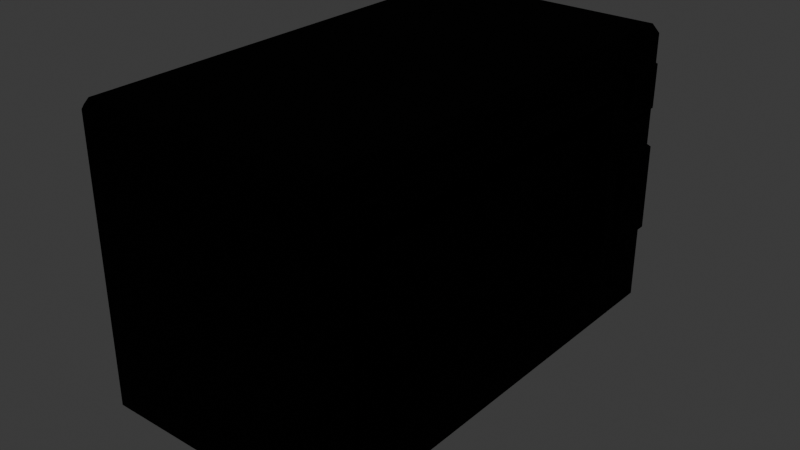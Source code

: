 # Source: microwave.blend  (saved by Blender 5.2.44; exported with 4.5.12 LTS)
import bpy
from mathutils import Matrix  # noqa: F401  (used for matrix-valued properties, if any)

bpy.ops.wm.read_factory_settings(use_empty=True)
scene = bpy.context.scene
scene.name = 'Scene'

# ---- collections
col_collection = bpy.data.collections.new('Collection'); scene.collection.children.link(col_collection)

# ---- images (referenced by path relative to the original .blend; pixels are not part of the script)
import os
ASSET_DIR = os.environ.get("B2B_ASSET_DIR", "")  # directory of the original .blend (textures are referenced by path, not embedded)
HERE = os.path.dirname(os.path.abspath(__file__))  # packed textures are extracted next to this script under _unpacked/

def load_image(name, relpath, width, height, colorspace="sRGB"):
    """Load a texture the original file referenced (path relative to the .blend, or extracted next to this script)."""
    p = next((c for c in (os.path.join(HERE, relpath), os.path.join(ASSET_DIR, relpath)) if relpath and os.path.exists(c)), "")
    if p:
        img = bpy.data.images.load(p, check_existing=True)
        img.name = name
    else:  # same state as the original file: an image datablock whose file is absent (Cycles renders it pink)
        img = bpy.data.images.new(name, width, height)
        img.source = "FILE"
        img.filepath = "//" + (relpath or name)
    img.colorspace_settings.name = colorspace
    return img
img_untitled_artwork_64_png = load_image('Untitled_Artwork 64.png', 'Untitled_Artwork 64.png', 1024, 1024, 'Display P3')

# ---- materials (node trees are filled in below, after node groups)
mat_material_001 = bpy.data.materials.new('Material.001')

# ---- material node trees
mat_material_001.use_nodes = True; mat_material_001.node_tree.nodes.clear()
_N = mat_material_001.node_tree.nodes; _L = mat_material_001.node_tree.links
n0 = _N.new('ShaderNodeBsdfPrincipled'); n0.name = 'Principled BSDF'; n0.location = (-200, 100)
n0.inputs[2].default_value = 1.0
n0.inputs[3].default_value = 1.1
n0.inputs[10].default_value = 0.005
n1 = _N.new('ShaderNodeOutputMaterial'); n1.name = 'Material Output'; n1.location = (200, 100)
n2 = _N.new('ShaderNodeTexImage'); n2.name = 'Image Texture'; n2.location = (-490, 60)
n2.image = img_untitled_artwork_64_png
_L.new(n0.outputs[0], n1.inputs[0])
_L.new(n2.outputs[0], n0.inputs[0])
n1.is_active_output = True

# ---- world
world_world = bpy.data.worlds.new('World'); scene.world = world_world
world_world.use_nodes = True; world_world.node_tree.nodes.clear()
_N = world_world.node_tree.nodes; _L = world_world.node_tree.links
n0 = _N.new('ShaderNodeOutputWorld'); n0.name = 'World Output'; n0.location = (200, 100)
n1 = _N.new('ShaderNodeBackground'); n1.name = 'Background'; n1.location = (-200, 100)
n1.inputs[0].default_value = (0.05088, 0.05088, 0.05088, 1.0)
_L.new(n1.outputs[0], n0.inputs[0])
n0.is_active_output = True
world_world.color = (0.05088, 0.05088, 0.05088)
world_world.sun_shadow_jitter_overblur = 0.0

# ---- meshes
me_cube_001 = bpy.data.meshes.new('Cube.001')
me_cube_001.from_pydata([(-0.8183, -1.538, -1.0), (-0.8183, -1.59, -0.9479), (-0.8704, -1.538, -0.9479), (-0.8183, -1.59, 0.9479), (-0.8183, -1.538, 1.0), (-0.8704, -1.538, 0.9479), (-0.8183, 1.538, -1.0), (-0.8704, 1.538, -0.9479), (-0.8183, 1.59, -0.9479), (-0.8183, 1.538, 1.0), (-0.8183, 1.59, 0.9479), (-0.8704, 1.538, 0.9479), (0.8183, -1.538, -1.0), (0.8704, -1.538, -0.9479), (0.8183, -1.59, -0.9479), (0.8183, -1.538, 1.0), (0.8183, -1.59, 0.9479), (0.8704, -1.538, 0.9479), (0.8183, 1.538, -1.0), (0.8183, 1.59, -0.9479), (0.8704, 1.538, -0.9479), (0.8183, 1.538, 1.0), (0.8704, 1.538, 0.9479), (0.8183, 1.59, 0.9479), (0.8704, -1.538, -0.6784), (0.8704, 1.066, 0.8076), (0.8704, 1.079, -0.6753), (0.8704, -1.538, 0.8174), (0.8704, 1.084, 0.7996), (0.8704, -1.538, -0.6784), (0.8704, -1.538, 0.8174), (0.8704, 1.079, -0.6753), (0.8704, 1.084, 0.7996), (0.9159, -1.538, -0.6784), (0.9159, -1.538, 0.8174), (0.9159, 1.079, -0.6753), (0.9159, 1.084, 0.7996), (0.9159, -1.412, 0.6721), (0.9159, 0.9514, 0.6776), (0.9159, 0.9578, -0.553), (0.9159, -1.411, -0.5374), (0.7455, -1.412, 0.6721), (0.7455, 0.9514, 0.6776), (0.7455, 0.9578, -0.553), (0.7455, -1.411, -0.5374), (0.8704, 1.469, 0.7884), (0.8704, 1.467, 0.4723), (0.8704, 1.156, 0.4783), (0.8704, 1.16, 0.7973), (0.9222, 1.458, 0.7781), (0.9222, 1.456, 0.4831), (0.9222, 1.166, 0.4887), (0.9222, 1.17, 0.7864), (0.8704, 1.49, 0.222), (0.8704, 1.494, -0.3983), (0.8704, 1.146, -0.4014), (0.8704, 1.151, 0.2136), (0.9251, 1.482, 0.2068), (0.9251, 1.486, -0.3834), (0.9251, 1.154, -0.3864), (0.9251, 1.159, 0.1988), (0.8704, 1.175, -0.7327), (0.8704, 1.485, -0.5182), (0.8704, 1.49, -0.7148), (0.8704, 1.169, -0.5183), (0.8951, 1.479, -0.5221), (0.8951, 1.484, -0.7112), (0.8951, 1.181, -0.7285), (0.8951, 1.175, -0.5221), (-0.7676, 1.442, -1.031), (-0.7676, -1.442, -1.031), (0.7676, 1.442, -1.031), (0.7676, -1.442, -1.031), (-0.7378, 1.387, -1.079), (-0.7378, -1.387, -1.079), (0.7378, 1.387, -1.079), (0.7378, -1.387, -1.079), (0.5766, 1.329, -1.163), (0.5766, 1.329, -1.022), (0.7005, 1.258, -1.163), (0.7005, 1.258, -1.022), (0.7005, 1.115, -1.163), (0.7005, 1.115, -1.022), (0.5766, 1.043, -1.163), (0.5766, 1.043, -1.022), (0.4527, 1.115, -1.163), (0.4527, 1.115, -1.022), (0.4527, 1.258, -1.163), (0.4527, 1.258, -1.022), (-0.5439, 1.329, -1.163), (-0.5439, 1.329, -1.022), (-0.42, 1.258, -1.163), (-0.42, 1.258, -1.022), (-0.42, 1.115, -1.163), (-0.42, 1.115, -1.022), (-0.5439, 1.043, -1.163), (-0.5439, 1.043, -1.022), (-0.6677, 1.115, -1.163), (-0.6677, 1.115, -1.022), (-0.6677, 1.258, -1.163), (-0.6677, 1.258, -1.022), (0.5766, -1.035, -1.163), (0.5766, -1.035, -1.022), (0.7005, -1.106, -1.163), (0.7005, -1.106, -1.022), (0.7005, -1.249, -1.163), (0.7005, -1.249, -1.022), (0.5766, -1.321, -1.163), (0.5766, -1.321, -1.022), (0.4527, -1.249, -1.163), (0.4527, -1.249, -1.022), (0.4527, -1.106, -1.163), (0.4527, -1.106, -1.022), (-0.5439, -1.035, -1.163), (-0.5439, -1.035, -1.022), (-0.42, -1.106, -1.163), (-0.42, -1.106, -1.022), (-0.42, -1.249, -1.163), (-0.42, -1.249, -1.022), (-0.5439, -1.321, -1.163), (-0.5439, -1.321, -1.022), (-0.6677, -1.249, -1.163), (-0.6677, -1.249, -1.022), (-0.6677, -1.106, -1.163), (-0.6677, -1.106, -1.022)], [], [(0, 1, 2), (3, 4, 5), (6, 7, 8), (9, 10, 11), (12, 13, 14), (15, 16, 17), (18, 19, 20), (21, 22, 23), (6, 0, 2, 7), (1, 3, 5, 2), (4, 9, 11, 5), (10, 8, 7, 11), (18, 6, 8, 19), (9, 21, 23, 10), (22, 20, 19, 23), (12, 18, 20, 13), (21, 15, 17, 22), (16, 14, 13, 24, 27, 17), (0, 12, 14, 1), (15, 4, 3, 16), (0, 6, 69, 70), (2, 5, 11, 7), (14, 16, 3, 1), (21, 9, 4, 15), (8, 10, 23, 19), (20, 61, 26, 24, 13), (32, 30, 34, 36), (28, 27, 30, 32), (27, 28, 47, 48, 45, 22, 17), (27, 24, 29, 30), (26, 28, 32, 31), (24, 26, 31, 29), (33, 35, 39, 40, 37, 34), (29, 31, 35, 33), (31, 32, 36, 35), (30, 29, 33, 34), (42, 41, 44, 43), (34, 37, 38, 39, 35, 36), (37, 40, 44, 41), (39, 38, 42, 43), (40, 39, 43, 44), (38, 37, 41, 42), (50, 49, 52, 51), (22, 45, 46, 47, 28, 26, 55, 56, 53, 54, 20), (48, 47, 51, 52), (46, 45, 49, 50), (45, 48, 52, 49), (47, 46, 50, 51), (58, 57, 60, 59), (20, 54, 55, 64, 62, 63), (53, 56, 60, 57), (55, 54, 58, 59), (56, 55, 59, 60), (54, 53, 57, 58), (66, 65, 68, 67), (62, 64, 68, 65), (61, 64, 55, 26), (61, 20, 63), (61, 63, 66, 67), (64, 61, 67, 68), (63, 62, 65, 66), (71, 72, 76, 75), (12, 0, 70, 72), (18, 12, 72, 71), (6, 18, 71, 69), (73, 75, 76, 74), (70, 69, 73, 74), (72, 70, 74, 76), (69, 71, 75, 73), (77, 78, 80, 79), (79, 80, 82, 81), (81, 82, 84, 83), (83, 84, 86, 85), (80, 78, 88, 86, 84, 82), (85, 86, 88, 87), (87, 88, 78, 77), (77, 79, 81, 83, 85, 87), (89, 90, 92, 91), (91, 92, 94, 93), (93, 94, 96, 95), (95, 96, 98, 97), (92, 90, 100, 98, 96, 94), (97, 98, 100, 99), (99, 100, 90, 89), (89, 91, 93, 95, 97, 99), (101, 102, 104, 103), (103, 104, 106, 105), (105, 106, 108, 107), (107, 108, 110, 109), (104, 102, 112, 110, 108, 106), (109, 110, 112, 111), (111, 112, 102, 101), (101, 103, 105, 107, 109, 111), (113, 114, 116, 115), (115, 116, 118, 117), (117, 118, 120, 119), (119, 120, 122, 121), (116, 114, 124, 122, 120, 118), (121, 122, 124, 123), (123, 124, 114, 113), (113, 115, 117, 119, 121, 123)])
_uv = me_cube_001.uv_layers.new(name='UVMap')
_uv.uv.foreach_set('vector', [0.3883, 0.935, 0.3883, 0.9391, 0.3808, 0.935, 0.05069, 0.9564, 0.06538, 0.9564, 0.06538, 0.9654, 0.3883, 0.6932, 0.3808, 0.6932, 0.3883, 0.6891, 0.9324, 0.9564, 0.947, 0.9564, 0.9324, 0.9654, 0.6233, 0.935, 0.6308, 0.935, 0.6233, 0.9391, 0.06538, 0.6749, 0.05069, 0.6749, 0.06538, 0.666, 0.6233, 0.6932, 0.6233, 0.6891, 0.6308, 0.6932, 0.9324, 0.6749, 0.9324, 0.666, 0.947, 0.6749, 0.3883, 0.6932, 0.3883, 0.935, 0.3808, 0.935, 0.3808, 0.6932, 0.3295, 0.9622, 0.6705, 0.9622, 0.6705, 0.9714, 0.3295, 0.9714, 0.06538, 0.9564, 0.9324, 0.9564, 0.9324, 0.9654, 0.06538, 0.9654, 0.6692, 0.6785, 0.3308, 0.6785, 0.3308, 0.6697, 0.6692, 0.6697, 0.6233, 0.6932, 0.3883, 0.6932, 0.3883, 0.6891, 0.6233, 0.6891, 0.9324, 0.9564, 0.9324, 0.6749, 0.947, 0.6749, 0.947, 0.9564, 0.9471, 0.6001, 0.9471, 0.06082, 0.9622, 0.06082, 0.9622, 0.6001, 0.6233, 0.935, 0.6233, 0.6932, 0.6308, 0.6932, 0.6308, 0.935, 0.9324, 0.6749, 0.06538, 0.6749, 0.06538, 0.666, 0.9324, 0.666, 0.04401, 0.6001, 0.04401, 0.06082, 0.05905, 0.06082, 0.05905, 0.1375, 0.05905, 0.563, 0.05905, 0.6001, 0.3883, 0.935, 0.6233, 0.935, 0.6233, 0.9391, 0.3883, 0.9391, 0.06538, 0.6749, 0.06538, 0.9564, 0.05069, 0.9564, 0.05069, 0.6749, 0.3883, 0.935, 0.3883, 0.6932, 0.3883, 0.6932, 0.3883, 0.935, 0.9347, 0.6718, 0.9347, 0.9579, 0.06533, 0.9579, 0.06533, 0.6718, 0.3295, 0.6731, 0.6705, 0.6731, 0.6705, 0.9622, 0.3295, 0.9622, 0.9324, 0.6749, 0.9324, 0.9564, 0.06538, 0.9564, 0.06538, 0.6749, 0.3308, 0.6785, 0.6692, 0.6785, 0.6692, 0.9551, 0.3308, 0.9551, 0.9471, 0.06082, 0.8425, 0.122, 0.8146, 0.1384, 0.05905, 0.1375, 0.05905, 0.06082, 0.3161, 0.6716, 0.3161, 0.6601, 0.3163, 0.6601, 0.3163, 0.6716, 0.8162, 0.5579, 0.05905, 0.563, 0.05905, 0.563, 0.8162, 0.5579, 0.05905, 0.563, 0.8162, 0.5579, 0.8369, 0.4665, 0.8379, 0.5573, 0.9272, 0.5547, 0.9471, 0.6001, 0.05905, 0.6001, 0.05905, 0.563, 0.05905, 0.1375, 0.05905, 0.1375, 0.05905, 0.563, 0.8146, 0.1384, 0.8162, 0.5579, 0.8162, 0.5579, 0.8146, 0.1384, 0.05905, 0.1375, 0.8146, 0.1384, 0.8146, 0.1384, 0.05905, 0.1375, 0.05905, 0.1375, 0.8146, 0.1384, 0.7797, 0.1732, 0.09569, 0.1776, 0.09548, 0.5217, 0.05905, 0.563, 0.3163, 0.6716, 0.3163, 0.6601, 0.3165, 0.6601, 0.3165, 0.6716, 0.3167, 0.6666, 0.3167, 0.6601, 0.3169, 0.6601, 0.3169, 0.6666, 0.3167, 0.6601, 0.3167, 0.6667, 0.3165, 0.6667, 0.3165, 0.6601, 0.7778, 0.5232, 0.09548, 0.5217, 0.09569, 0.1776, 0.7797, 0.1732, 0.05905, 0.563, 0.09548, 0.5217, 0.7778, 0.5232, 0.7797, 0.1732, 0.8146, 0.1384, 0.8162, 0.5579, 0.3759, 0.2237, 0.3759, 0.3425, 0.3591, 0.3425, 0.3591, 0.2237, 0.3424, 0.3446, 0.3424, 0.2237, 0.3591, 0.2237, 0.3591, 0.3446, 0.3256, 0.2237, 0.3256, 0.4564, 0.3089, 0.4564, 0.3089, 0.2237, 0.3424, 0.2237, 0.3424, 0.4558, 0.3256, 0.4558, 0.3256, 0.2237, 0.9266, 0.4648, 0.9272, 0.5547, 0.8379, 0.5573, 0.8369, 0.4665, 0.9471, 0.6001, 0.9272, 0.5547, 0.9266, 0.4648, 0.8369, 0.4665, 0.8162, 0.5579, 0.8146, 0.1384, 0.834, 0.2163, 0.8355, 0.3912, 0.9334, 0.3936, 0.9345, 0.2172, 0.9471, 0.06082, 0.8379, 0.5573, 0.8369, 0.4665, 0.8369, 0.4665, 0.8379, 0.5573, 0.9266, 0.4648, 0.9272, 0.5547, 0.9272, 0.5547, 0.9266, 0.4648, 0.9272, 0.5547, 0.8379, 0.5573, 0.8379, 0.5573, 0.9272, 0.5547, 0.8369, 0.4665, 0.9266, 0.4648, 0.9266, 0.4648, 0.8369, 0.4665, 0.9345, 0.2172, 0.9334, 0.3936, 0.8355, 0.3912, 0.834, 0.2163, 0.9471, 0.06082, 0.9345, 0.2172, 0.834, 0.2163, 0.8407, 0.183, 0.9319, 0.1831, 0.9335, 0.1271, 0.9334, 0.3936, 0.8355, 0.3912, 0.8355, 0.3912, 0.9334, 0.3936, 0.834, 0.2163, 0.9345, 0.2172, 0.9345, 0.2172, 0.834, 0.2163, 0.8355, 0.3912, 0.834, 0.2163, 0.834, 0.2163, 0.8355, 0.3912, 0.9345, 0.2172, 0.9334, 0.3936, 0.9334, 0.3936, 0.9345, 0.2172, 0.9335, 0.1271, 0.9319, 0.1831, 0.8407, 0.183, 0.8425, 0.122, 0.9319, 0.1831, 0.8407, 0.183, 0.8407, 0.183, 0.9319, 0.1831, 0.8425, 0.122, 0.8407, 0.183, 0.834, 0.2163, 0.8146, 0.1384, 0.8425, 0.122, 0.9471, 0.06082, 0.9335, 0.1271, 0.8425, 0.122, 0.9335, 0.1271, 0.9335, 0.1271, 0.8425, 0.122, 0.8407, 0.183, 0.8425, 0.122, 0.8425, 0.122, 0.8407, 0.183, 0.9335, 0.1271, 0.9319, 0.1831, 0.9319, 0.1831, 0.9335, 0.1271, 0.6233, 0.6932, 0.6233, 0.935, 0.6233, 0.935, 0.6233, 0.6932, 0.6233, 0.935, 0.3883, 0.935, 0.3883, 0.935, 0.6233, 0.935, 0.6233, 0.6932, 0.6233, 0.935, 0.6233, 0.935, 0.6233, 0.6932, 0.3883, 0.6932, 0.6233, 0.6932, 0.6233, 0.6932, 0.3883, 0.6932, 0.3883, 0.6932, 0.6233, 0.6932, 0.6233, 0.935, 0.3883, 0.935, 0.3883, 0.935, 0.3883, 0.6932, 0.3883, 0.6932, 0.3883, 0.935, 0.6233, 0.935, 0.3883, 0.935, 0.3883, 0.935, 0.6233, 0.935, 0.3883, 0.6932, 0.6233, 0.6932, 0.6233, 0.6932, 0.3883, 0.6932, 0.5141, 0.6615, 0.5141, 0.6648, 0.513, 0.6648, 0.513, 0.6615, 0.513, 0.6615, 0.513, 0.6648, 0.5119, 0.6648, 0.5119, 0.6615, 0.5119, 0.6615, 0.5119, 0.6648, 0.5109, 0.6648, 0.5109, 0.6615, 0.5109, 0.6615, 0.5109, 0.6648, 0.5098, 0.6648, 0.5098, 0.6615, 0.5106, 0.6607, 0.5092, 0.6615, 0.5079, 0.6607, 0.5079, 0.6591, 0.5092, 0.6583, 0.5106, 0.6591, 0.5098, 0.6615, 0.5098, 0.6648, 0.5087, 0.6648, 0.5087, 0.6615, 0.5087, 0.6615, 0.5087, 0.6648, 0.5076, 0.6648, 0.5076, 0.6615, 0.5125, 0.6615, 0.5138, 0.6607, 0.5138, 0.6591, 0.5125, 0.6583, 0.5111, 0.6591, 0.5111, 0.6607, 0.5141, 0.6615, 0.5141, 0.6648, 0.513, 0.6648, 0.513, 0.6615, 0.513, 0.6615, 0.513, 0.6648, 0.5119, 0.6648, 0.5119, 0.6615, 0.5119, 0.6615, 0.5119, 0.6648, 0.5109, 0.6648, 0.5109, 0.6615, 0.5109, 0.6615, 0.5109, 0.6648, 0.5098, 0.6648, 0.5098, 0.6615, 0.5106, 0.6607, 0.5092, 0.6615, 0.5079, 0.6607, 0.5079, 0.6591, 0.5092, 0.6583, 0.5106, 0.6591, 0.5098, 0.6615, 0.5098, 0.6648, 0.5087, 0.6648, 0.5087, 0.6615, 0.5087, 0.6615, 0.5087, 0.6648, 0.5076, 0.6648, 0.5076, 0.6615, 0.5125, 0.6615, 0.5138, 0.6607, 0.5138, 0.6591, 0.5125, 0.6583, 0.5111, 0.6591, 0.5111, 0.6607, 0.5141, 0.6615, 0.5141, 0.6648, 0.513, 0.6648, 0.513, 0.6615, 0.513, 0.6615, 0.513, 0.6648, 0.5119, 0.6648, 0.5119, 0.6615, 0.5119, 0.6615, 0.5119, 0.6648, 0.5109, 0.6648, 0.5109, 0.6615, 0.5109, 0.6615, 0.5109, 0.6648, 0.5098, 0.6648, 0.5098, 0.6615, 0.5106, 0.6607, 0.5092, 0.6615, 0.5079, 0.6607, 0.5079, 0.6591, 0.5092, 0.6583, 0.5106, 0.6591, 0.5098, 0.6615, 0.5098, 0.6648, 0.5087, 0.6648, 0.5087, 0.6615, 0.5087, 0.6615, 0.5087, 0.6648, 0.5076, 0.6648, 0.5076, 0.6615, 0.5125, 0.6615, 0.5138, 0.6607, 0.5138, 0.6591, 0.5125, 0.6583, 0.5111, 0.6591, 0.5111, 0.6607, 0.5141, 0.6615, 0.5141, 0.6648, 0.513, 0.6648, 0.513, 0.6615, 0.513, 0.6615, 0.513, 0.6648, 0.5119, 0.6648, 0.5119, 0.6615, 0.5119, 0.6615, 0.5119, 0.6648, 0.5109, 0.6648, 0.5109, 0.6615, 0.5109, 0.6615, 0.5109, 0.6648, 0.5098, 0.6648, 0.5098, 0.6615, 0.5106, 0.6607, 0.5092, 0.6615, 0.5079, 0.6607, 0.5079, 0.6591, 0.5092, 0.6583, 0.5106, 0.6591, 0.5098, 0.6615, 0.5098, 0.6648, 0.5087, 0.6648, 0.5087, 0.6615, 0.5087, 0.6615, 0.5087, 0.6648, 0.5076, 0.6648, 0.5076, 0.6615, 0.5125, 0.6615, 0.5138, 0.6607, 0.5138, 0.6591, 0.5125, 0.6583, 0.5111, 0.6591, 0.5111, 0.6607])
me_cube_001.materials.append(mat_material_001)
me_cube_001.update()

# ---- objects
ob_cube = bpy.data.objects.new('Cube', me_cube_001)

# ---- transforms, parenting, visibility, modifiers, constraints
ob_cube.location = (0.0, 0.0, 0.0)

# ---- collection membership
col_collection.objects.link(ob_cube)

# ---- scene / render settings (as saved in the file)
scene.frame_start = 1; scene.frame_end = 250; scene.frame_set(1)
scene.render.engine = 'BLENDER_EEVEE_NEXT'
scene.render.bake_bias = 0.0
scene.render.bake_samples = 0
scene.render.compositor_device = 'GPU'
scene.eevee.use_volume_custom_range = False
scene.eevee.fast_gi_thickness_near = 0.1
scene.eevee.fast_gi_thickness_far = 0.0
scene.eevee.ray_tracing_options.screen_trace_thickness = 0.1
bpy.context.view_layer.update()

# ---- added for rendering (the .blend has no active camera and no usable light): camera, sun
cam_auto = bpy.data.cameras.new('AutoCamera')
cam_auto.lens = 50.0
cam_auto.sensor_width = 36.0
cam_auto.clip_end = 1000.0
ob_auto_camera = bpy.data.objects.new('AutoCamera', cam_auto)
scene.collection.objects.link(ob_auto_camera)
ob_auto_camera.location = (3.9542, -4.71221, 3.05986)
ob_auto_camera.rotation_euler = (1.09748, -7.21219e-08, 0.694738)
scene.camera = ob_auto_camera
light_auto_sun = bpy.data.lights.new('AutoSun', 'SUN')
light_auto_sun.energy = 3.0
light_auto_sun.angle = 0.0523599
ob_auto_sun = bpy.data.objects.new('AutoSun', light_auto_sun)
scene.collection.objects.link(ob_auto_sun)
ob_auto_sun.rotation_euler = (0.872665, 0.174533, 0.523599)
bpy.context.view_layer.update()
